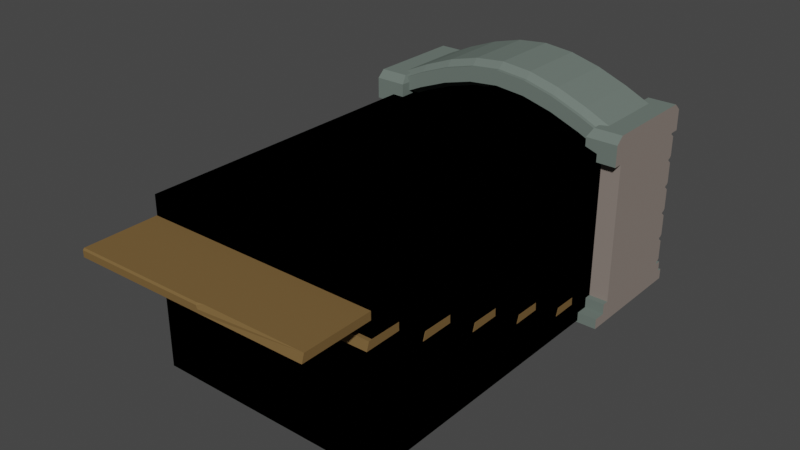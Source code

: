 # Source: DungeonExit.blend  (saved by Blender 2.80.75; exported with 4.5.12 LTS)
import bpy
from mathutils import Matrix  # noqa: F401  (used for matrix-valued properties, if any)

bpy.ops.wm.read_factory_settings(use_empty=True)
scene = bpy.context.scene
scene.name = 'Scene'

# ---- collections
col_collection = bpy.data.collections.new('Collection'); scene.collection.children.link(col_collection)

# ---- materials (node trees are filled in below, after node groups)
mat_top = bpy.data.materials.new('Top')
mat_top.use_transparent_shadow = False
mat_stones = bpy.data.materials.new('Stones')
mat_stones.use_transparent_shadow = False
mat_linesdfd = bpy.data.materials.new('linesdfd')
mat_linesdfd.use_transparent_shadow = False
mat_material_001 = bpy.data.materials.new('Material.001')
mat_material_001.use_transparent_shadow = False
mat_material_002 = bpy.data.materials.new('Material.002')
mat_material_002.use_transparent_shadow = False

# ---- material node trees
mat_top.use_nodes = True; mat_top.node_tree.nodes.clear()
_N = mat_top.node_tree.nodes; _L = mat_top.node_tree.links
n0 = _N.new('ShaderNodeOutputMaterial'); n0.name = 'Material Output'; n0.location = (300, 300)
n1 = _N.new('ShaderNodeBsdfPrincipled'); n1.name = 'Principled BSDF'; n1.location = (10, 300)
n1.distribution = 'GGX'
n1.subsurface_method = 'BURLEY'
n1.inputs[0].default_value = (0.1487, 0.1845, 0.1638, 1.0)
n1.inputs[2].default_value = 0.0
n1.inputs[3].default_value = 1.45
n1.inputs[13].default_value = 0.0
n1.inputs[27].default_value = (0.0, 0.0, 0.0, 1.0)
n1.inputs[28].default_value = 1.0
_L.new(n1.outputs[0], n0.inputs[0])
n0.is_active_output = True
mat_stones.use_nodes = True; mat_stones.node_tree.nodes.clear()
_N = mat_stones.node_tree.nodes; _L = mat_stones.node_tree.links
n0 = _N.new('ShaderNodeOutputMaterial'); n0.name = 'Material Output'; n0.location = (300, 300)
n1 = _N.new('ShaderNodeBsdfPrincipled'); n1.name = 'Principled BSDF'; n1.location = (10, 300)
n1.distribution = 'GGX'
n1.subsurface_method = 'BURLEY'
n1.inputs[0].default_value = (0.2529, 0.2116, 0.1865, 1.0)
n1.inputs[3].default_value = 1.45
n1.inputs[13].default_value = 0.0
n1.inputs[27].default_value = (0.0, 0.0, 0.0, 1.0)
n1.inputs[28].default_value = 1.0
_L.new(n1.outputs[0], n0.inputs[0])
n0.is_active_output = True
mat_linesdfd.use_nodes = True; mat_linesdfd.node_tree.nodes.clear()
_N = mat_linesdfd.node_tree.nodes; _L = mat_linesdfd.node_tree.links
n0 = _N.new('ShaderNodeOutputMaterial'); n0.name = 'Material Output'; n0.location = (300, 300)
n1 = _N.new('ShaderNodeBsdfPrincipled'); n1.name = 'Principled BSDF'; n1.location = (10, 300)
n1.distribution = 'GGX'
n1.subsurface_method = 'BURLEY'
n1.inputs[0].default_value = (0.0331, 0.0331, 0.0331, 1.0)
n1.inputs[3].default_value = 1.45
n1.inputs[13].default_value = 0.0
n1.inputs[27].default_value = (0.0, 0.0, 0.0, 1.0)
n1.inputs[28].default_value = 1.0
_L.new(n1.outputs[0], n0.inputs[0])
n0.is_active_output = True
mat_material_001.use_nodes = True; mat_material_001.node_tree.nodes.clear()
_N = mat_material_001.node_tree.nodes; _L = mat_material_001.node_tree.links
n0 = _N.new('ShaderNodeOutputMaterial'); n0.name = 'Material Output'; n0.location = (300, 300)
n1 = _N.new('ShaderNodeBsdfPrincipled'); n1.name = 'Principled BSDF'; n1.location = (10, 300)
n1.distribution = 'GGX'
n1.subsurface_method = 'BURLEY'
n1.inputs[0].default_value = (0.1845, 0.1125, 0.04326, 1.0)
n1.inputs[3].default_value = 1.45
n1.inputs[13].default_value = 0.0
n1.inputs[27].default_value = (0.0, 0.0, 0.0, 1.0)
n1.inputs[28].default_value = 1.0
_L.new(n1.outputs[0], n0.inputs[0])
n0.is_active_output = True
mat_material_002.use_nodes = True; mat_material_002.node_tree.nodes.clear()
_N = mat_material_002.node_tree.nodes; _L = mat_material_002.node_tree.links
n0 = _N.new('ShaderNodeOutputMaterial'); n0.name = 'Material Output'; n0.location = (300, 300)
n1 = _N.new('ShaderNodeBsdfPrincipled'); n1.name = 'Principled BSDF'; n1.location = (10, 300)
n1.distribution = 'GGX'
n1.subsurface_method = 'BURLEY'
n1.inputs[0].default_value = (0.0, 0.0, 0.0, 1.0)
n1.inputs[3].default_value = 1.45
n1.inputs[13].default_value = 0.0
n1.inputs[27].default_value = (0.0, 0.0, 0.0, 1.0)
n1.inputs[28].default_value = 1.0
_L.new(n1.outputs[0], n0.inputs[0])
n0.is_active_output = True

# ---- world
world_world = bpy.data.worlds.new('World'); scene.world = world_world
world_world.use_nodes = True; world_world.node_tree.nodes.clear()
_N = world_world.node_tree.nodes; _L = world_world.node_tree.links
n0 = _N.new('ShaderNodeOutputWorld'); n0.name = 'World Output'; n0.location = (300, 300)
n1 = _N.new('ShaderNodeBackground'); n1.name = 'Background'; n1.location = (10, 300)
n1.inputs[0].default_value = (0.05088, 0.05088, 0.05088, 1.0)
_L.new(n1.outputs[0], n0.inputs[0])
n0.is_active_output = True
world_world.color = (0.05088, 0.05088, 0.05088)
world_world.use_sun_shadow = False
world_world.sun_shadow_jitter_overblur = 0.0

# ---- meshes
me_cube = bpy.data.meshes.new('Cube')
me_cube.from_pydata([(3.1, 1.0, 4.751), (3.1, 1.0, 4.051), (-3.1, 1.0, 4.751), (-3.1, 1.0, 4.051), (2.325, 1.0, 4.415), (1.55, 1.0, 4.717), (0.775, 1.0, 4.923), (-1.192e-07, 1.0, 5.0), (-0.775, 1.0, 4.923), (-1.55, 1.0, 4.717), (-2.325, 1.0, 4.415), (-2.325, 1.0, 5.115), (-1.55, 1.0, 5.417), (-0.775, 1.0, 5.623), (1.192e-07, 1.0, 5.7), (0.775, 1.0, 5.623), (1.55, 1.0, 5.417), (2.325, 1.0, 5.115), (3.1, -0.85, 4.751), (3.1, -1.0, 4.593), (3.1, -1.0, 4.21), (3.1, -0.85, 4.051), (-3.1, -1.0, 4.593), (-3.1, -0.85, 4.751), (-3.1, -0.85, 4.051), (-3.1, -1.0, 4.21), (2.325, -0.85, 5.115), (2.325, -1.0, 4.956), (1.55, -0.85, 5.417), (1.55, -1.0, 5.259), (0.775, -0.85, 5.623), (0.775, -1.0, 5.466), (-1.013e-07, -0.85, 5.7), (-6.576e-08, -1.0, 5.543), (-0.775, -0.85, 5.623), (-0.775, -1.0, 5.466), (-1.55, -0.85, 5.417), (-1.55, -1.0, 5.259), (-2.325, -1.0, 4.956), (-2.325, -0.85, 5.115), (-2.325, -0.85, 4.415), (-2.325, -1.0, 4.573), (-1.55, -0.85, 4.717), (-1.55, -1.0, 4.875), (-0.775, -0.85, 4.923), (-0.775, -1.0, 5.081), (1.013e-07, -0.85, 5.0), (6.576e-08, -1.0, 5.157), (0.775, -0.85, 4.923), (0.775, -1.0, 5.081), (1.55, -0.85, 4.717), (1.55, -1.0, 4.875), (2.325, -1.0, 4.573), (2.325, -0.85, 4.415), (-3.1, -1.1, 4.593), (-2.325, -1.1, 4.956), (3.1, -1.1, 4.21), (2.325, -1.1, 4.573), (2.325, -1.1, 4.956), (3.1, -1.1, 4.593), (1.55, -1.1, 5.259), (0.775, -1.1, 5.466), (-6.576e-08, -1.1, 5.543), (-0.775, -1.1, 5.466), (-1.55, -1.1, 5.259), (-2.325, -1.1, 4.573), (-3.1, -1.1, 4.21), (-1.55, -1.1, 4.875), (-0.775, -1.1, 5.081), (6.576e-08, -1.1, 5.157), (0.775, -1.1, 5.081), (1.55, -1.1, 4.875)], [], [(3, 10, 40, 24), (11, 2, 23, 39), (52, 20, 56, 57), (24, 25, 22, 23, 2, 3), (0, 17, 26, 18), (4, 17, 0, 1), (3, 2, 11, 10), (10, 11, 12, 9), (9, 12, 13, 8), (8, 13, 14, 7), (7, 14, 15, 6), (6, 15, 16, 5), (5, 16, 17, 4), (17, 16, 28, 26), (9, 8, 44, 42), (8, 7, 46, 44), (7, 6, 48, 46), (6, 5, 50, 48), (5, 4, 53, 50), (1, 0, 18, 19, 20, 21), (16, 15, 30, 28), (15, 14, 32, 30), (14, 13, 34, 32), (13, 12, 36, 34), (12, 11, 39, 36), (10, 9, 42, 40), (4, 1, 21, 53), (47, 49, 70, 69), (27, 29, 60, 58), (37, 38, 55, 64), (20, 19, 59, 56), (41, 43, 67, 65), (31, 33, 62, 61), (39, 23, 22, 38), (53, 21, 20, 52), (18, 26, 27, 19), (26, 28, 29, 27), (28, 30, 31, 29), (30, 32, 33, 31), (32, 34, 35, 33), (34, 36, 37, 35), (36, 39, 38, 37), (24, 40, 41, 25), (40, 42, 43, 41), (42, 44, 45, 43), (44, 46, 47, 45), (46, 48, 49, 47), (48, 50, 51, 49), (50, 53, 52, 51), (22, 25, 66, 54), (65, 55, 54, 66), (57, 58, 60, 71), (71, 60, 61, 70), (70, 61, 62, 69), (69, 62, 63, 68), (68, 63, 64, 67), (67, 64, 55, 65), (56, 59, 58, 57), (33, 35, 63, 62), (43, 45, 68, 67), (29, 31, 61, 60), (25, 41, 65, 66), (49, 51, 71, 70), (38, 22, 54, 55), (19, 27, 58, 59), (35, 37, 64, 63), (45, 47, 69, 68), (51, 52, 57, 71)])
_uv = me_cube.uv_layers.new(name='UVMap')
_uv.uv.foreach_set('vector', [0.375, 0.75, 0.4062, 0.75, 0.4062, 0.9812, 0.375, 0.9812, 0.5938, 0.0, 0.625, 0.0, 0.625, 0.2313, 0.5938, 0.2312, 0.5938, 1.0, 0.6225, 1.0, 0.6225, 1.0, 0.5938, 1.0, 0.375, 0.5188, 0.4317, 0.5, 0.5683, 0.5, 0.625, 0.5188, 0.625, 0.75, 0.375, 0.75, 0.375, 0.0, 0.4062, 0.0, 0.4062, 0.2312, 0.375, 0.2313, 0.625, 0.7188, 0.875, 0.7188, 0.875, 0.75, 0.625, 0.75, 0.625, 0.5, 0.875, 0.5, 0.875, 0.5312, 0.625, 0.5312, 0.625, 0.5312, 0.875, 0.5312, 0.875, 0.5625, 0.625, 0.5625, 0.625, 0.5625, 0.875, 0.5625, 0.875, 0.5938, 0.625, 0.5938, 0.625, 0.5938, 0.875, 0.5938, 0.875, 0.625, 0.625, 0.625, 0.625, 0.625, 0.875, 0.625, 0.875, 0.6562, 0.625, 0.6562, 0.625, 0.6562, 0.875, 0.6562, 0.875, 0.6875, 0.625, 0.6875, 0.625, 0.6875, 0.875, 0.6875, 0.875, 0.7188, 0.625, 0.7188, 0.4062, 0.0, 0.4375, 0.0, 0.4375, 0.2313, 0.4062, 0.2313, 0.4375, 0.75, 0.4688, 0.75, 0.4688, 0.9813, 0.4375, 0.9812, 0.4688, 0.75, 0.5, 0.75, 0.5, 0.9812, 0.4688, 0.9812, 0.5, 0.75, 0.5312, 0.75, 0.5312, 0.9812, 0.5, 0.9812, 0.5312, 0.75, 0.5625, 0.75, 0.5625, 0.9812, 0.5312, 0.9812, 0.5625, 0.75, 0.5938, 0.75, 0.5938, 0.9812, 0.5625, 0.9812, 0.125, 0.5, 0.375, 0.5, 0.375, 0.7313, 0.3183, 0.75, 0.1817, 0.75, 0.125, 0.7313, 0.4375, 0.0, 0.4688, 0.0, 0.4688, 0.2313, 0.4375, 0.2313, 0.4688, 0.0, 0.5, 0.0, 0.5, 0.2313, 0.4688, 0.2313, 0.5, 0.0, 0.5312, 0.0, 0.5312, 0.2313, 0.5, 0.2313, 0.5312, 0.0, 0.5625, 0.0, 0.5625, 0.2313, 0.5312, 0.2312, 0.5625, 0.0, 0.5938, 0.0, 0.5938, 0.2313, 0.5625, 0.2312, 0.4062, 0.75, 0.4375, 0.75, 0.4375, 0.9813, 0.4062, 0.9812, 0.5938, 0.75, 0.625, 0.75, 0.625, 0.9812, 0.5938, 0.9812, 0.5, 1.0, 0.5306, 1.0, 0.5306, 1.0, 0.5, 1.0, 0.4062, 0.25, 0.4353, 0.25, 0.4353, 0.25, 0.4062, 0.25, 0.5647, 0.25, 0.5938, 0.25, 0.5938, 0.25, 0.5647, 0.25, 0.1817, 0.75, 0.3183, 0.75, 0.3183, 0.75, 0.1817, 0.75, 0.4084, 1.0, 0.4375, 1.0, 0.4375, 1.0, 0.4084, 1.0, 0.4688, 0.25, 0.4994, 0.25, 0.4994, 0.25, 0.4688, 0.25, 0.5938, 0.2312, 0.625, 0.2313, 0.625, 0.25, 0.5962, 0.25, 0.5938, 0.9812, 0.625, 0.9812, 0.6225, 1.0, 0.5938, 1.0, 0.375, 0.2313, 0.4062, 0.2312, 0.4038, 0.25, 0.375, 0.25, 0.4062, 0.2313, 0.4375, 0.2313, 0.4353, 0.25, 0.4062, 0.25, 0.4375, 0.2313, 0.4688, 0.2313, 0.4672, 0.25, 0.4375, 0.25, 0.4688, 0.2313, 0.5, 0.2313, 0.4994, 0.25, 0.4688, 0.25, 0.5, 0.2313, 0.5312, 0.2313, 0.5312, 0.25, 0.5006, 0.25, 0.5312, 0.2312, 0.5625, 0.2313, 0.5625, 0.25, 0.5328, 0.25, 0.5625, 0.2312, 0.5938, 0.2313, 0.5938, 0.25, 0.5647, 0.25, 0.375, 0.9812, 0.4062, 0.9812, 0.4062, 1.0, 0.3775, 1.0, 0.4062, 0.9812, 0.4375, 0.9813, 0.4375, 1.0, 0.4084, 1.0, 0.4375, 0.9812, 0.4688, 0.9813, 0.4688, 1.0, 0.4391, 1.0, 0.4688, 0.9812, 0.5, 0.9812, 0.5, 1.0, 0.4694, 1.0, 0.5, 0.9812, 0.5312, 0.9812, 0.5306, 1.0, 0.5, 1.0, 0.5312, 0.9812, 0.5625, 0.9812, 0.5609, 1.0, 0.5312, 1.0, 0.5625, 0.9812, 0.5938, 0.9812, 0.5916, 1.0, 0.5625, 1.0, 0.5683, 0.5, 0.4317, 0.5, 0.4317, 0.5, 0.5683, 0.5, 0.4316, 0.4688, 0.5684, 0.4688, 0.5683, 0.5, 0.4317, 0.5, 0.4316, 0.2812, 0.5684, 0.2812, 0.5687, 0.3125, 0.4313, 0.3125, 0.4313, 0.3125, 0.5687, 0.3125, 0.5689, 0.3438, 0.4311, 0.3438, 0.4311, 0.3438, 0.5689, 0.3438, 0.569, 0.375, 0.431, 0.375, 0.431, 0.375, 0.569, 0.375, 0.5689, 0.4062, 0.4311, 0.4062, 0.4311, 0.4062, 0.5689, 0.4062, 0.5687, 0.4375, 0.4313, 0.4375, 0.4313, 0.4375, 0.5687, 0.4375, 0.5684, 0.4688, 0.4316, 0.4688, 0.4317, 0.25, 0.5683, 0.25, 0.5684, 0.2812, 0.4316, 0.2812, 0.5006, 0.25, 0.5312, 0.25, 0.5312, 0.25, 0.5006, 0.25, 0.4391, 1.0, 0.4688, 1.0, 0.4688, 1.0, 0.4391, 1.0, 0.4375, 0.25, 0.4672, 0.25, 0.4672, 0.25, 0.4375, 0.25, 0.3775, 1.0, 0.4062, 1.0, 0.4062, 1.0, 0.3775, 1.0, 0.5312, 1.0, 0.5609, 1.0, 0.5609, 1.0, 0.5312, 1.0, 0.5962, 0.25, 0.625, 0.25, 0.625, 0.25, 0.5962, 0.25, 0.375, 0.25, 0.4038, 0.25, 0.4038, 0.25, 0.375, 0.25, 0.5328, 0.25, 0.5625, 0.25, 0.5625, 0.25, 0.5328, 0.25, 0.4694, 1.0, 0.5, 1.0, 0.5, 1.0, 0.4694, 1.0, 0.5625, 1.0, 0.5916, 1.0, 0.5916, 1.0, 0.5625, 1.0])
me_cube.materials.append(mat_top)
me_cube.use_remesh_preserve_volume = False
me_cube.use_remesh_preserve_attributes = False
me_cube.use_mirror_vertex_groups = False
me_cube.update()
me_cube_003 = bpy.data.meshes.new('Cube.003')
me_cube_003.from_pydata([(-3.5, -1.6, -0.04801), (-3.5, -1.6, 0.222), (-3.5, 1.6, -0.04801), (-3.5, 1.6, 0.222), (-2.691, -1.6, -0.04801), (-2.691, -1.6, 0.222), (-2.691, 1.6, -0.04801), (-2.691, 1.6, 0.222), (-3.5, -1.28, 0.222), (-3.5, 1.48, 0.222), (-2.729, 1.48, 0.222), (-2.729, -1.28, 0.222), (-3.5, -1.28, 0.492), (-3.5, 1.48, 0.492), (-2.729, 1.48, 0.492), (-2.729, -1.28, 0.492), (-3.5, -1.114, 0.492), (-3.5, 1.314, 0.492), (-2.767, 1.314, 0.492), (-2.767, -1.114, 0.492), (-3.5, -1.114, 4.092), (-3.5, 1.314, 4.092), (-2.767, 1.314, 4.092), (-2.767, -1.114, 4.092), (-3.5, -1.357, 4.092), (-3.5, 1.557, 4.092), (-2.691, 1.557, 4.092), (-2.691, -1.357, 4.092), (-3.5, -1.357, 4.632), (-3.5, -1.157, 4.812), (-3.5, 1.357, 4.812), (-3.5, 1.557, 4.632), (-2.767, 1.357, 4.812), (-2.691, 1.557, 4.632), (-2.767, -1.157, 4.812), (-2.691, -1.357, 4.632), (-3.5, -1.114, 1.212), (-3.5, -1.114, 1.932), (-3.5, -1.114, 2.652), (-3.5, -1.114, 3.372), (-2.767, 1.314, 1.252), (-2.767, 1.314, 1.172), (-2.767, 1.314, 1.972), (-2.767, 1.314, 1.892), (-2.767, 1.314, 2.692), (-2.767, 1.314, 2.612), (-2.767, 1.314, 3.412), (-2.767, 1.314, 3.332), (-2.767, -1.114, 3.332), (-2.767, -1.114, 3.412), (-2.794, -1.114, 3.372), (-2.767, -1.114, 2.612), (-2.767, -1.114, 2.692), (-2.794, -1.114, 2.652), (-2.767, -1.114, 1.892), (-2.767, -1.114, 1.972), (-2.794, -1.114, 1.932), (-2.767, -1.114, 1.172), (-2.767, -1.114, 1.252), (-2.794, -1.114, 1.212), (-3.5, 1.314, 3.412), (-3.5, 1.314, 3.332), (-3.5, 1.27, 3.372), (-3.5, 1.314, 2.692), (-3.5, 1.314, 2.612), (-3.5, 1.27, 2.652), (-3.5, 1.314, 1.972), (-3.5, 1.314, 1.892), (-3.5, 1.27, 1.932), (-3.5, 1.314, 1.252), (-3.5, 1.314, 1.172), (-3.5, 1.27, 1.212), (-2.767, 1.314, 4.024), (-3.5, 1.314, 4.024), (-2.767, -1.114, 4.024), (-2.767, -1.114, 0.5599), (-2.767, 1.314, 0.5599), (-3.5, 1.314, 0.5599), (-3.5, 1.414, 1.304), (-3.5, 1.357, 1.252), (-2.802, 1.414, 1.304), (-2.767, 1.357, 1.252), (-2.767, 1.357, 1.172), (-2.802, 1.414, 1.12), (-3.5, 1.357, 1.172), (-3.5, 1.414, 1.12), (-3.5, 1.414, 2.024), (-3.5, 1.357, 1.972), (-2.802, 1.414, 2.024), (-2.767, 1.357, 1.972), (-2.767, 1.357, 1.892), (-2.802, 1.414, 1.84), (-3.5, 1.357, 1.892), (-3.5, 1.414, 1.84), (-3.5, 1.414, 2.744), (-3.5, 1.357, 2.692), (-2.802, 1.414, 2.744), (-2.767, 1.357, 2.692), (-2.767, 1.357, 2.612), (-2.802, 1.414, 2.56), (-3.5, 1.357, 2.612), (-3.5, 1.414, 2.56), (-3.5, 1.414, 3.464), (-3.5, 1.357, 3.412), (-2.802, 1.414, 3.464), (-2.767, 1.357, 3.412), (-2.767, 1.357, 3.332), (-2.802, 1.414, 3.28), (-3.5, 1.357, 3.332), (-3.5, 1.414, 3.28), (-2.767, 1.357, 0.5599), (-2.802, 1.414, 0.6115), (-3.5, 1.414, 0.6115), (-3.5, 1.357, 0.5599), (-2.802, 1.414, 3.972), (-2.767, 1.357, 4.024), (-3.5, 1.357, 4.024), (-3.5, 1.414, 3.972), (-2.739, 1.314, 1.252), (-2.739, -1.114, 1.252), (-2.739, -1.114, 1.172), (-2.739, 1.314, 1.172), (-2.739, 1.314, 1.972), (-2.739, -1.114, 1.972), (-2.739, -1.114, 1.892), (-2.739, 1.314, 1.892), (-2.739, 1.314, 2.692), (-2.739, -1.114, 2.692), (-2.739, -1.114, 2.612), (-2.739, 1.314, 2.612), (-2.739, 1.314, 3.412), (-2.739, -1.114, 3.412), (-2.739, -1.114, 3.332), (-2.739, 1.314, 3.332), (-2.739, 1.314, 0.5599), (-2.739, 1.314, 4.024), (-2.739, -1.114, 4.024), (-2.739, -1.114, 0.5599)], [], [(0, 1, 3, 2), (2, 3, 7, 6), (6, 7, 5, 4), (4, 5, 1, 0), (2, 6, 4, 0), (5, 7, 10, 11), (8, 11, 15, 12), (3, 1, 8, 9), (1, 5, 11, 8), (7, 3, 9, 10), (14, 13, 17, 18), (10, 9, 13, 14), (11, 10, 14, 15), (9, 8, 12, 13), (39, 50, 49, 74, 23, 20), (15, 14, 18, 19), (13, 12, 16, 17), (12, 15, 19, 16), (20, 23, 27, 24), (63, 65, 38, 39, 62, 61), (38, 53, 52, 48, 50, 39), (74, 72, 22, 23), (22, 21, 25, 26), (23, 22, 26, 27), (21, 20, 24, 25), (24, 27, 35, 28), (32, 30, 29, 34), (26, 25, 31, 33), (27, 26, 33, 35), (30, 32, 33, 31), (32, 34, 35, 33), (34, 29, 28, 35), (25, 24, 28, 29, 30, 31), (57, 75, 137, 120), (49, 46, 130, 131), (72, 74, 136, 135), (72, 73, 21, 22), (60, 62, 39, 20, 21, 73), (16, 19, 75, 57, 59, 36), (36, 59, 58, 54, 56, 37), (37, 56, 55, 51, 53, 38), (17, 16, 36, 71, 70, 77), (69, 71, 36, 37, 68, 67), (66, 68, 37, 38, 65, 64), (77, 70, 84, 85, 112, 113), (111, 112, 85, 83), (72, 46, 105, 115), (48, 49, 50), (51, 52, 53), (54, 55, 56), (57, 58, 59), (60, 61, 62), (63, 64, 65), (66, 67, 68), (69, 70, 71), (69, 40, 41, 70), (66, 42, 43, 67), (63, 44, 45, 64), (60, 46, 47, 61), (40, 58, 57, 41), (42, 55, 54, 43), (44, 52, 51, 45), (46, 49, 48, 47), (46, 72, 135, 130), (47, 44, 97, 106), (45, 51, 128, 129), (19, 18, 76, 75), (18, 17, 77, 76), (41, 76, 110, 82), (69, 67, 92, 93, 78, 79), (66, 64, 100, 101, 86, 87), (63, 61, 108, 109, 94, 95), (60, 73, 116, 117, 102, 103), (61, 47, 106, 108), (43, 40, 81, 90), (88, 86, 101, 99), (76, 77, 113, 110), (67, 43, 90, 92), (44, 63, 95, 97), (45, 42, 89, 98), (96, 94, 109, 107), (70, 41, 82, 84), (46, 60, 103, 105), (42, 66, 87, 89), (80, 78, 93, 91), (73, 72, 115, 116), (64, 45, 98, 100), (104, 102, 117, 114), (78, 80, 81, 79), (83, 85, 84, 82), (86, 88, 89, 87), (91, 93, 92, 90), (94, 96, 97, 95), (99, 101, 100, 98), (102, 104, 105, 103), (107, 109, 108, 106), (111, 83, 82, 110), (80, 91, 90, 81), (88, 99, 98, 89), (96, 107, 106, 97), (115, 105, 104, 114), (116, 115, 114, 117), (112, 111, 110, 113), (40, 69, 79, 81), (119, 118, 125, 124), (123, 122, 129, 128), (127, 126, 133, 132), (137, 134, 121, 120), (131, 130, 135, 136), (51, 55, 123, 128), (47, 48, 132, 133), (74, 49, 131, 136), (58, 40, 118, 119), (42, 45, 129, 122), (41, 57, 120, 121), (76, 41, 121, 134), (75, 76, 134, 137), (55, 42, 122, 123), (48, 52, 127, 132), (43, 54, 124, 125), (44, 47, 133, 126), (54, 58, 119, 124), (52, 44, 126, 127), (40, 43, 125, 118)])
me_cube_003.polygons.foreach_set('material_index', [0, 1, 1, 1, 0, 1, 1, 0, 1, 1, 1, 1, 1, 0, 0, 1, 0, 1, 1, 0, 0, 2, 1, 1, 0, 1, 1, 1, 1, 1, 1, 1, 0, 0, 0, 0, 2, 0, 0, 0, 0, 0, 0, 0, 0, 0, 0, 0, 0, 0, 0, 0, 0, 0, 0, 2, 2, 2, 2, 2, 2, 2, 2, 0, 0, 0, 0, 0, 0, 0, 0, 0, 0, 0, 0, 0, 0, 0, 0, 0, 0, 0, 0, 0, 0, 0, 0, 0, 0, 0, 0, 0, 0, 0, 0, 0, 0, 0, 0, 0, 0, 0, 0, 0, 0, 0, 0, 0, 0, 0, 0, 0, 0, 0, 0, 0, 0, 0, 0, 0, 0, 0, 0, 0])
_uv = me_cube_003.uv_layers.new(name='UVMap')
_uv.uv.foreach_set('vector', [0.375, 0.0, 0.625, 0.0, 0.625, 0.25, 0.375, 0.25, 0.375, 0.25, 0.625, 0.25, 0.625, 0.5, 0.375, 0.5, 0.375, 0.5, 0.625, 0.5, 0.625, 0.75, 0.375, 0.75, 0.375, 0.75, 0.625, 0.75, 0.625, 1.0, 0.375, 1.0, 0.125, 0.5, 0.375, 0.5, 0.375, 0.75, 0.125, 0.75, 0.625, 0.75, 0.625, 0.5, 0.625, 0.5, 0.625, 0.75, 0.625, 1.0, 0.625, 0.75, 0.625, 0.75, 0.625, 1.0, 0.625, 0.25, 0.625, 0.0, 0.625, 0.0, 0.625, 0.25, 0.625, 1.0, 0.625, 0.75, 0.625, 0.75, 0.625, 1.0, 0.625, 0.5, 0.625, 0.25, 0.625, 0.25, 0.625, 0.5, 0.625, 0.5, 0.625, 0.25, 0.625, 0.25, 0.625, 0.5, 0.625, 0.5, 0.625, 0.25, 0.625, 0.25, 0.625, 0.5, 0.625, 0.75, 0.625, 0.5, 0.625, 0.5, 0.625, 0.75, 0.625, 0.25, 0.625, 0.0, 0.625, 0.0, 0.625, 0.25, 0.625, 1.0, 0.625, 0.7597, 0.625, 0.75, 0.625, 0.75, 0.625, 0.75, 0.625, 1.0, 0.625, 0.75, 0.625, 0.5, 0.625, 0.5, 0.625, 0.75, 0.625, 0.25, 0.625, 0.0, 0.625, 0.0, 0.625, 0.25, 0.625, 1.0, 0.625, 0.75, 0.625, 0.75, 0.625, 1.0, 0.625, 1.0, 0.625, 0.75, 0.625, 0.75, 0.625, 1.0, 0.625, 0.25, 0.625, 0.2454, 0.625, 0.0, 0.625, 0.0, 0.625, 0.2454, 0.625, 0.25, 0.625, 1.0, 0.625, 0.7597, 0.625, 0.75, 0.625, 0.75, 0.625, 0.7597, 0.625, 1.0, 0.625, 0.75, 0.625, 0.5, 0.625, 0.5, 0.625, 0.75, 0.625, 0.5, 0.625, 0.25, 0.625, 0.25, 0.625, 0.5, 0.625, 0.75, 0.625, 0.5, 0.625, 0.5, 0.625, 0.75, 0.625, 0.25, 0.625, 0.0, 0.625, 0.0, 0.625, 0.25, 0.625, 1.0, 0.625, 0.75, 0.625, 0.75, 0.625, 1.0, 0.65, 0.5172, 0.875, 0.5172, 0.875, 0.7328, 0.65, 0.7328, 0.625, 0.5, 0.625, 0.25, 0.625, 0.25, 0.625, 0.5, 0.625, 0.75, 0.625, 0.5, 0.625, 0.5, 0.625, 0.75, 0.875, 0.5172, 0.65, 0.5172, 0.625, 0.5, 0.875, 0.5, 0.65, 0.5172, 0.65, 0.7328, 0.625, 0.75, 0.625, 0.5, 0.65, 0.7328, 0.875, 0.7328, 0.875, 0.75, 0.625, 0.75, 0.625, 0.25, 0.625, 0.0, 0.625, 0.0, 0.625, 0.01716, 0.625, 0.2328, 0.625, 0.25, 0.625, 0.75, 0.625, 0.75, 0.625, 0.75, 0.625, 0.75, 0.625, 0.75, 0.625, 0.5, 0.625, 0.5, 0.625, 0.75, 0.625, 0.5, 0.625, 0.75, 0.625, 0.75, 0.625, 0.5, 0.625, 0.5, 0.625, 0.25, 0.625, 0.25, 0.625, 0.5, 0.625, 0.25, 0.625, 0.2454, 0.625, 0.0, 0.625, 0.0, 0.625, 0.25, 0.625, 0.25, 0.625, 1.0, 0.625, 0.75, 0.625, 0.75, 0.625, 0.75, 0.625, 0.7597, 0.625, 1.0, 0.625, 1.0, 0.625, 0.7597, 0.625, 0.75, 0.625, 0.75, 0.625, 0.7597, 0.625, 1.0, 0.625, 1.0, 0.625, 0.7597, 0.625, 0.75, 0.625, 0.75, 0.625, 0.7597, 0.625, 1.0, 0.625, 0.25, 0.625, 0.0, 0.625, 0.0, 0.625, 0.2454, 0.625, 0.25, 0.625, 0.25, 0.625, 0.25, 0.625, 0.2454, 0.625, 0.0, 0.625, 0.0, 0.625, 0.2454, 0.625, 0.25, 0.625, 0.25, 0.625, 0.2454, 0.625, 0.0, 0.625, 0.0, 0.625, 0.2454, 0.625, 0.25, 0.625, 0.25, 0.625, 0.25, 0.625, 0.25, 0.625, 0.25, 0.625, 0.25, 0.625, 0.25, 0.625, 0.4876, 0.625, 0.25, 0.625, 0.25, 0.625, 0.4876, 0.625, 0.5, 0.625, 0.5, 0.625, 0.5, 0.625, 0.5, 0.625, 0.75, 0.625, 0.75, 0.625, 0.7597, 0.625, 0.75, 0.625, 0.75, 0.625, 0.7597, 0.625, 0.75, 0.625, 0.75, 0.625, 0.7597, 0.625, 0.75, 0.625, 0.75, 0.625, 0.7597, 0.625, 0.25, 0.625, 0.25, 0.625, 0.2454, 0.625, 0.25, 0.625, 0.25, 0.625, 0.2454, 0.625, 0.25, 0.625, 0.25, 0.625, 0.2454, 0.625, 0.25, 0.625, 0.25, 0.625, 0.2454, 0.625, 0.25, 0.625, 0.5, 0.625, 0.5, 0.625, 0.25, 0.625, 0.25, 0.625, 0.5, 0.625, 0.5, 0.625, 0.25, 0.625, 0.25, 0.625, 0.5, 0.625, 0.5, 0.625, 0.25, 0.625, 0.25, 0.625, 0.5, 0.625, 0.5, 0.625, 0.25, 0.625, 0.5, 0.625, 0.75, 0.625, 0.75, 0.625, 0.5, 0.625, 0.5, 0.625, 0.75, 0.625, 0.75, 0.625, 0.5, 0.625, 0.5, 0.625, 0.75, 0.625, 0.75, 0.625, 0.5, 0.625, 0.5, 0.625, 0.75, 0.625, 0.75, 0.625, 0.5, 0.625, 0.5, 0.625, 0.5, 0.625, 0.5, 0.625, 0.5, 0.625, 0.5, 0.625, 0.5, 0.625, 0.5, 0.625, 0.5, 0.625, 0.5, 0.625, 0.75, 0.625, 0.75, 0.625, 0.5, 0.625, 0.75, 0.625, 0.5, 0.625, 0.5, 0.625, 0.75, 0.625, 0.5, 0.625, 0.25, 0.625, 0.25, 0.625, 0.5, 0.625, 0.5, 0.625, 0.5, 0.625, 0.5, 0.625, 0.5, 0.625, 0.25, 0.625, 0.25, 0.625, 0.25, 0.625, 0.25, 0.625, 0.25, 0.625, 0.25, 0.625, 0.25, 0.625, 0.25, 0.625, 0.25, 0.625, 0.25, 0.625, 0.25, 0.625, 0.25, 0.625, 0.25, 0.625, 0.25, 0.625, 0.25, 0.625, 0.25, 0.625, 0.25, 0.625, 0.25, 0.625, 0.25, 0.625, 0.25, 0.625, 0.25, 0.625, 0.25, 0.625, 0.25, 0.625, 0.25, 0.625, 0.25, 0.625, 0.5, 0.625, 0.5, 0.625, 0.25, 0.625, 0.5, 0.625, 0.5, 0.625, 0.5, 0.625, 0.5, 0.625, 0.4876, 0.625, 0.25, 0.625, 0.25, 0.625, 0.4876, 0.625, 0.5, 0.625, 0.25, 0.625, 0.25, 0.625, 0.5, 0.625, 0.25, 0.625, 0.5, 0.625, 0.5, 0.625, 0.25, 0.625, 0.5, 0.625, 0.25, 0.625, 0.25, 0.625, 0.5, 0.625, 0.5, 0.625, 0.5, 0.625, 0.5, 0.625, 0.5, 0.625, 0.4876, 0.625, 0.25, 0.625, 0.25, 0.625, 0.4876, 0.625, 0.25, 0.625, 0.5, 0.625, 0.5, 0.625, 0.25, 0.625, 0.5, 0.625, 0.25, 0.625, 0.25, 0.625, 0.5, 0.625, 0.5, 0.625, 0.25, 0.625, 0.25, 0.625, 0.5, 0.625, 0.4876, 0.625, 0.25, 0.625, 0.25, 0.625, 0.4876, 0.625, 0.25, 0.625, 0.5, 0.625, 0.5, 0.625, 0.25, 0.625, 0.25, 0.625, 0.5, 0.625, 0.5, 0.625, 0.25, 0.625, 0.4876, 0.625, 0.25, 0.625, 0.25, 0.625, 0.4876, 0.625, 0.25, 0.625, 0.4876, 0.625, 0.5, 0.625, 0.25, 0.625, 0.4876, 0.625, 0.25, 0.625, 0.25, 0.625, 0.5, 0.625, 0.25, 0.625, 0.4876, 0.625, 0.5, 0.625, 0.25, 0.625, 0.4876, 0.625, 0.25, 0.625, 0.25, 0.625, 0.5, 0.625, 0.25, 0.625, 0.4876, 0.625, 0.5, 0.625, 0.25, 0.625, 0.4876, 0.625, 0.25, 0.625, 0.25, 0.625, 0.5, 0.625, 0.25, 0.625, 0.4876, 0.625, 0.5, 0.625, 0.25, 0.625, 0.4876, 0.625, 0.25, 0.625, 0.25, 0.625, 0.5, 0.625, 0.4876, 0.625, 0.4876, 0.625, 0.5, 0.625, 0.5, 0.625, 0.4876, 0.625, 0.4876, 0.625, 0.5, 0.625, 0.5, 0.625, 0.4876, 0.625, 0.4876, 0.625, 0.5, 0.625, 0.5, 0.625, 0.4876, 0.625, 0.4876, 0.625, 0.5, 0.625, 0.5, 0.625, 0.5, 0.625, 0.5, 0.625, 0.4876, 0.625, 0.4876, 0.625, 0.25, 0.625, 0.5, 0.625, 0.4876, 0.625, 0.25, 0.625, 0.25, 0.625, 0.4876, 0.625, 0.5, 0.625, 0.25, 0.625, 0.5, 0.625, 0.25, 0.625, 0.25, 0.625, 0.5, 0.625, 0.75, 0.625, 0.5, 0.625, 0.5, 0.625, 0.75, 0.625, 0.75, 0.625, 0.5, 0.625, 0.5, 0.625, 0.75, 0.625, 0.75, 0.625, 0.5, 0.625, 0.5, 0.625, 0.75, 0.625, 0.75, 0.625, 0.5, 0.625, 0.5, 0.625, 0.75, 0.625, 0.75, 0.625, 0.5, 0.625, 0.5, 0.625, 0.75, 0.625, 0.75, 0.625, 0.75, 0.625, 0.75, 0.625, 0.75, 0.625, 0.5, 0.625, 0.75, 0.625, 0.75, 0.625, 0.5, 0.625, 0.75, 0.625, 0.75, 0.625, 0.75, 0.625, 0.75, 0.625, 0.75, 0.625, 0.5, 0.625, 0.5, 0.625, 0.75, 0.625, 0.5, 0.625, 0.5, 0.625, 0.5, 0.625, 0.5, 0.625, 0.5, 0.625, 0.75, 0.625, 0.75, 0.625, 0.5, 0.625, 0.5, 0.625, 0.5, 0.625, 0.5, 0.625, 0.5, 0.625, 0.75, 0.625, 0.5, 0.625, 0.5, 0.625, 0.75, 0.625, 0.75, 0.625, 0.5, 0.625, 0.5, 0.625, 0.75, 0.625, 0.75, 0.625, 0.75, 0.625, 0.75, 0.625, 0.75, 0.625, 0.5, 0.625, 0.75, 0.625, 0.75, 0.625, 0.5, 0.625, 0.5, 0.625, 0.5, 0.625, 0.5, 0.625, 0.5, 0.625, 0.75, 0.625, 0.75, 0.625, 0.75, 0.625, 0.75, 0.625, 0.75, 0.625, 0.5, 0.625, 0.5, 0.625, 0.75, 0.625, 0.5, 0.625, 0.5, 0.625, 0.5, 0.625, 0.5])
me_cube_003.materials.append(mat_stones)
me_cube_003.materials.append(mat_top)
me_cube_003.materials.append(mat_linesdfd)
me_cube_003.use_remesh_preserve_volume = False
me_cube_003.use_remesh_preserve_attributes = False
me_cube_003.use_mirror_vertex_groups = False
me_cube_003.update()
me_cube_001 = bpy.data.meshes.new('Cube.001')
me_cube_001.from_pydata([(-2.987, -1.037, 0.0), (-3.012, 0.9626, 0.0), (-3.012, 0.9626, 0.2), (3.012, -0.9626, 0.0), (3.011, -0.8967, 0.2), (2.987, 1.037, 0.0), (2.987, 1.037, 0.2), (0.3626, 1.005, 0.0), (0.3626, 1.005, 0.2), (0.3875, -0.9953, 0.0), (0.3875, -0.9953, 0.08551), (0.5011, -0.9279, 0.2), (0.4308, -0.6793, 0.2), (-2.987, -1.037, 0.1619), (-2.988, -0.9991, 0.2), (0.3521, -0.9576, 0.2), (0.3567, -0.9956, 0.1619)], [], [(8, 2, 14, 15, 12), (7, 8, 6, 5), (5, 6, 4, 3), (6, 8, 12, 11, 4), (7, 5, 3, 9), (3, 4, 11, 10, 9), (1, 7, 9, 0), (0, 13, 14, 2, 1), (1, 2, 8, 7), (10, 11, 12, 15, 16), (13, 16, 15, 14), (9, 10, 16, 13, 0)])
_uv = me_cube_001.uv_layers.new(name='UVMap')
_uv.uv.foreach_set('vector', [0.7344, 0.5, 0.875, 0.5, 0.875, 0.7452, 0.7386, 0.7483, 0.7344, 0.7357, 0.375, 0.3906, 0.625, 0.3906, 0.625, 0.5, 0.375, 0.5, 0.375, 0.5, 0.625, 0.5, 0.625, 0.75, 0.375, 0.75, 0.625, 0.5, 0.7344, 0.5, 0.7344, 0.7357, 0.7296, 0.75, 0.625, 0.75, 0.2656, 0.5, 0.375, 0.5, 0.375, 0.75, 0.2656, 0.75, 0.375, 0.75, 0.625, 0.75, 0.625, 0.8546, 0.4819, 0.8594, 0.375, 0.8594, 0.125, 0.5, 0.2656, 0.5, 0.2656, 0.75, 0.125, 0.75, 0.375, 0.0, 0.5774, 0.0, 0.625, 0.00476, 0.625, 0.25, 0.375, 0.25, 0.375, 0.25, 0.625, 0.25, 0.625, 0.3906, 0.375, 0.3906, 0.4819, 0.8594, 0.625, 0.8594, 0.625, 0.8594, 0.625, 0.8636, 0.5774, 0.8626, 0.5774, 1.0, 0.5774, 0.8626, 0.625, 0.8641, 0.625, 1.0, 0.375, 0.8594, 0.4819, 0.8594, 0.5774, 0.8626, 0.5774, 1.0, 0.375, 1.0])
me_cube_001.materials.append(mat_material_001)
me_cube_001.use_remesh_preserve_volume = False
me_cube_001.use_remesh_preserve_attributes = False
me_cube_001.use_mirror_vertex_groups = False
me_cube_001.update()
me_plane_001 = bpy.data.meshes.new('Plane.001')
me_plane_001.from_pydata([(-1.0, -11.0, 0.0), (3.3, -11.0, 1.736e-07), (-1.0, -0.9, 6.0), (-1.0, -11.0, 6.0), (3.3, -11.0, 6.0), (3.3, -0.9, -1.899e-07), (3.3, -0.9, 6.0), (-1.0, -0.9, 4.847e-08), (3.3, -0.9, 3.0), (-1.0, -0.9, 3.0), (4.3, -11.0, 3.0)], [], [(0, 1, 5, 7), (2, 6, 4, 3), (8, 6, 2, 9), (8, 5, 1, 10), (6, 8, 10, 4), (5, 8, 9, 7), (3, 0, 7, 9, 2)])
_uv = me_plane_001.uv_layers.new(name='UVMap')
_uv.uv.foreach_set('vector', [0.0, 0.0, 1.0, 0.0, 1.0, 1.0, 0.0, 1.0, 0.0, 0.0, 1.0, 0.0, 1.0, 1.0, 0.0, 1.0, 0.5, 0.0, 1.0, 0.0, 1.0, 1.0, 0.5, 1.0, 1.0, 0.5, 1.0, 1.0, 1.0, 0.0, 1.0, 0.5, 1.0, 0.0, 1.0, 0.5, 1.0, 0.5, 1.0, 1.0, 0.0, 0.0, 0.5, 0.0, 0.5, 1.0, 0.0, 1.0, 0.0, 1.0, 0.0, 0.0, 0.0, 1.0, 0.5, 1.0, 1.0, 1.0])
me_plane_001.materials.append(mat_material_002)
me_plane_001.use_remesh_preserve_volume = False
me_plane_001.use_remesh_preserve_attributes = False
me_plane_001.use_mirror_vertex_groups = False
me_plane_001.update()

# ---- objects
ob_cube = bpy.data.objects.new('Cube', me_cube)
ob_cube_001 = bpy.data.objects.new('Cube.001', me_cube_003)
ob_cube_002 = bpy.data.objects.new('Cube.002', me_cube_001)
ob_plane_001 = bpy.data.objects.new('Plane.001', me_plane_001)

# ---- transforms, parenting, visibility, modifiers, constraints
ob_cube.location = (0.0, 0.0, 0.0)
ob_cube.lock_rotations_4d = False
ob_cube.empty_display_type = 'ARROWS'
ob_cube.lineart.crease_threshold = 0.0
ob_cube_001.location = (0.0, 0.0, 0.0)
ob_cube_001.lineart.crease_threshold = 0.0
_m = ob_cube_001.modifiers.new('Mirror', 'MIRROR')
ob_cube_002.location = (0.0, 0.0, 0.0)
ob_cube_002.lineart.crease_threshold = 0.0
_m = ob_cube_002.modifiers.new('Array', 'ARRAY')
_m.count = 7
_m.constant_offset_displace = (0.0, 0.0, 0.0)
_m.relative_offset_displace = (0.0, -0.8, 3.0)
ob_plane_001.location = (-3.0, -10.0, 1.0)
ob_plane_001.rotation_euler = (-3.142, -1.571, 0.0)
ob_plane_001.lineart.crease_threshold = 0.0

# ---- collection membership
col_collection.objects.link(ob_cube)
col_collection.objects.link(ob_cube_001)
col_collection.objects.link(ob_cube_002)
col_collection.objects.link(ob_plane_001)

# ---- scene / render settings (as saved in the file)
scene.frame_start = 1; scene.frame_end = 250; scene.frame_set(1)
scene.render.engine = 'BLENDER_EEVEE_NEXT'
scene.cycles.use_denoising = False
scene.cycles.samples = 128
scene.cycles.sampling_pattern = 'TABULATED_SOBOL'
scene.cycles.use_adaptive_sampling = False
scene.cycles.use_light_tree = False
scene.view_settings.view_transform = 'Filmic'
bpy.context.view_layer.update()

# ---- added for rendering (the .blend has no active camera and no usable light): camera, sun
cam_auto = bpy.data.cameras.new('AutoCamera')
cam_auto.lens = 50.0
cam_auto.sensor_width = 36.0
cam_auto.clip_end = 1000.0
ob_auto_camera = bpy.data.objects.new('AutoCamera', cam_auto)
scene.collection.objects.link(ob_auto_camera)
ob_auto_camera.location = (14.3532, -21.9211, 14.3086)
ob_auto_camera.rotation_euler = (1.09748, -7.21219e-08, 0.694738)
scene.camera = ob_auto_camera
light_auto_sun = bpy.data.lights.new('AutoSun', 'SUN')
light_auto_sun.energy = 3.0
light_auto_sun.angle = 0.0523599
ob_auto_sun = bpy.data.objects.new('AutoSun', light_auto_sun)
scene.collection.objects.link(ob_auto_sun)
ob_auto_sun.rotation_euler = (0.872665, 0.174533, 0.523599)
bpy.context.view_layer.update()
